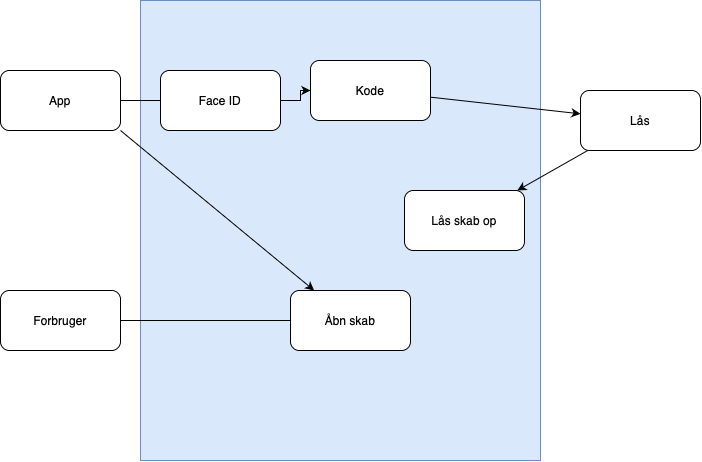

The diagram above was exported from draw.io. Its source (the exported page's mxGraphModel, read from the mxfile embedded in the PNG):
<mxGraphModel dx="740" dy="574" grid="1" gridSize="10" guides="1" tooltips="1" connect="1" arrows="1" fold="1" page="1" pageScale="1" pageWidth="827" pageHeight="1169" math="0" shadow="0">
  <root>
    <mxCell id="0" />
    <mxCell id="1" parent="0" />
    <mxCell id="GR9cdlzotP3dGSFXC8sH-14" value="" style="rounded=0;whiteSpace=wrap;html=1;shadow=0;sketch=0;fillColor=#dae8fc;strokeColor=#6c8ebf;" vertex="1" parent="1">
      <mxGeometry x="150" y="60" width="400" height="460" as="geometry" />
    </mxCell>
    <mxCell id="GR9cdlzotP3dGSFXC8sH-6" style="edgeStyle=orthogonalEdgeStyle;rounded=0;orthogonalLoop=1;jettySize=auto;html=1;" edge="1" parent="1">
      <mxGeometry relative="1" as="geometry">
        <mxPoint x="130" y="380" as="sourcePoint" />
        <mxPoint x="320" y="380" as="targetPoint" />
      </mxGeometry>
    </mxCell>
    <mxCell id="GR9cdlzotP3dGSFXC8sH-13" value="Lås skab op" style="rounded=1;whiteSpace=wrap;html=1;shadow=0;sketch=0;" vertex="1" parent="1">
      <mxGeometry x="414" y="250" width="120" height="60" as="geometry" />
    </mxCell>
    <mxCell id="GR9cdlzotP3dGSFXC8sH-27" style="edgeStyle=none;rounded=0;orthogonalLoop=1;jettySize=auto;html=1;" edge="1" parent="1" source="GR9cdlzotP3dGSFXC8sH-15" target="GR9cdlzotP3dGSFXC8sH-19">
      <mxGeometry relative="1" as="geometry" />
    </mxCell>
    <mxCell id="GR9cdlzotP3dGSFXC8sH-15" value="Kode" style="rounded=1;whiteSpace=wrap;html=1;shadow=0;sketch=0;" vertex="1" parent="1">
      <mxGeometry x="320" y="120" width="120" height="60" as="geometry" />
    </mxCell>
    <mxCell id="GR9cdlzotP3dGSFXC8sH-17" style="edgeStyle=orthogonalEdgeStyle;rounded=0;orthogonalLoop=1;jettySize=auto;html=1;startArrow=none;" edge="1" parent="1" source="GR9cdlzotP3dGSFXC8sH-28" target="GR9cdlzotP3dGSFXC8sH-15">
      <mxGeometry relative="1" as="geometry" />
    </mxCell>
    <mxCell id="GR9cdlzotP3dGSFXC8sH-25" style="rounded=0;orthogonalLoop=1;jettySize=auto;html=1;" edge="1" parent="1" target="GR9cdlzotP3dGSFXC8sH-22">
      <mxGeometry relative="1" as="geometry">
        <mxPoint x="130" y="190" as="sourcePoint" />
      </mxGeometry>
    </mxCell>
    <mxCell id="GR9cdlzotP3dGSFXC8sH-16" value="App" style="rounded=1;whiteSpace=wrap;html=1;shadow=0;sketch=0;" vertex="1" parent="1">
      <mxGeometry x="10" y="130" width="120" height="60" as="geometry" />
    </mxCell>
    <mxCell id="GR9cdlzotP3dGSFXC8sH-21" style="rounded=0;orthogonalLoop=1;jettySize=auto;html=1;" edge="1" parent="1" source="GR9cdlzotP3dGSFXC8sH-19" target="GR9cdlzotP3dGSFXC8sH-13">
      <mxGeometry relative="1" as="geometry" />
    </mxCell>
    <mxCell id="GR9cdlzotP3dGSFXC8sH-19" value="Lås" style="rounded=1;whiteSpace=wrap;html=1;shadow=0;sketch=0;" vertex="1" parent="1">
      <mxGeometry x="590" y="150" width="120" height="60" as="geometry" />
    </mxCell>
    <mxCell id="GR9cdlzotP3dGSFXC8sH-20" value="Forbruger" style="rounded=1;whiteSpace=wrap;html=1;shadow=0;sketch=0;" vertex="1" parent="1">
      <mxGeometry x="10" y="350" width="120" height="60" as="geometry" />
    </mxCell>
    <mxCell id="GR9cdlzotP3dGSFXC8sH-22" value="Åbn skab" style="rounded=1;whiteSpace=wrap;html=1;shadow=0;sketch=0;" vertex="1" parent="1">
      <mxGeometry x="300" y="350" width="120" height="60" as="geometry" />
    </mxCell>
    <mxCell id="GR9cdlzotP3dGSFXC8sH-28" value="Face ID" style="rounded=1;whiteSpace=wrap;html=1;shadow=0;sketch=0;" vertex="1" parent="1">
      <mxGeometry x="170" y="130" width="120" height="60" as="geometry" />
    </mxCell>
    <mxCell id="GR9cdlzotP3dGSFXC8sH-29" value="" style="edgeStyle=orthogonalEdgeStyle;rounded=0;orthogonalLoop=1;jettySize=auto;html=1;endArrow=none;" edge="1" parent="1" source="GR9cdlzotP3dGSFXC8sH-16" target="GR9cdlzotP3dGSFXC8sH-28">
      <mxGeometry relative="1" as="geometry">
        <mxPoint x="130" y="160" as="sourcePoint" />
        <mxPoint x="320" y="150" as="targetPoint" />
      </mxGeometry>
    </mxCell>
  </root>
</mxGraphModel>